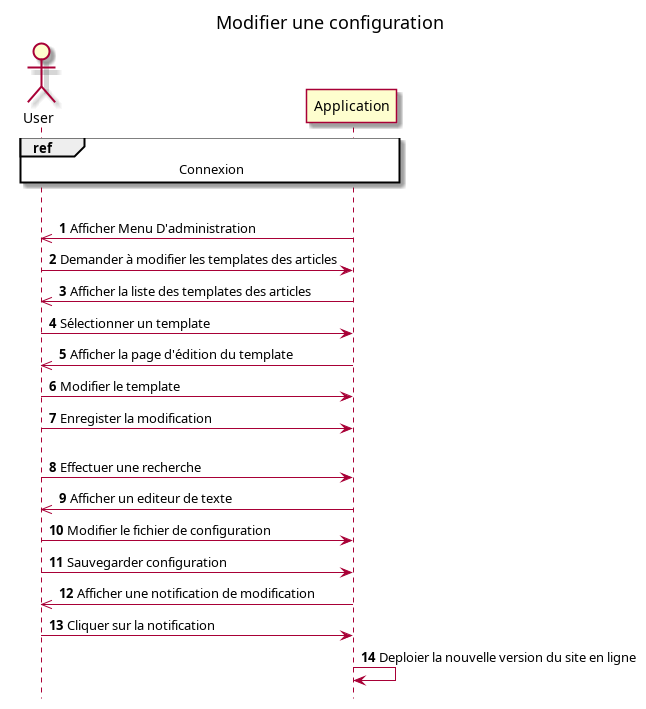

The diagram above was rendered by PlantUML. Its source (embedded in the PNG):
@startuml

autonumber
hide footbox
title Modifier une configuration


actor User as U
participant Application as A

ref over U, A : Connexion

alt If Intégrateur
A ->> U: Afficher Menu D'administration
U -> A : Demander à modifier les templates des articles
A ->> U: Afficher la liste des templates des articles
U -> A : Sélectionner un template
A ->> U: Afficher la page d'édition du template
U -> A : Modifier le template
U -> A : Enregister la modification

else If Administrateur
U -> A : Effectuer une recherche 
A ->> U: Afficher un editeur de texte
U -> A : Modifier le fichier de configuration
U -> A : Sauvegarder configuration
A ->> U: Afficher une notification de modification
U -> A : Cliquer sur la notification
A -> A : Deploier la nouvelle version du site en ligne

@enduml